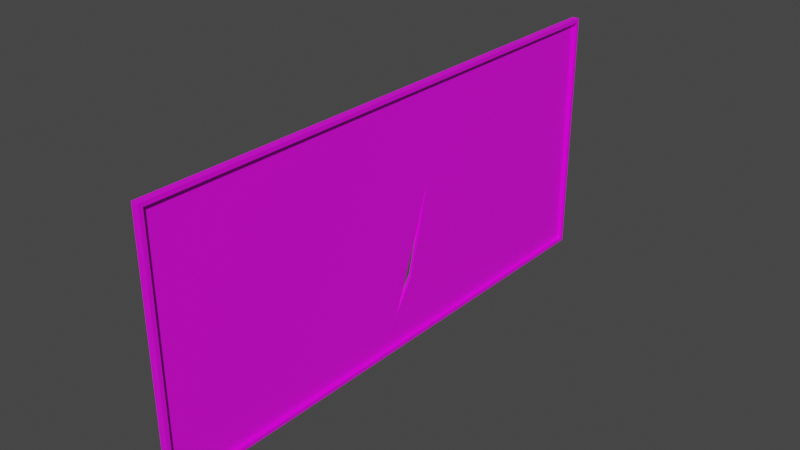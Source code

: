 # Source: Korktavle_Broken.blend  (saved by Blender 2.82.7; exported with 4.5.12 LTS)
import bpy
from mathutils import Matrix  # noqa: F401  (used for matrix-valued properties, if any)

bpy.ops.wm.read_factory_settings(use_empty=True)
scene = bpy.context.scene
scene.name = 'Scene'

# ---- images (referenced by path relative to the original .blend; pixels are not part of the script)
import os
ASSET_DIR = os.environ.get("B2B_ASSET_DIR", "")  # directory of the original .blend (textures are referenced by path, not embedded)
HERE = os.path.dirname(os.path.abspath(__file__))  # packed textures are extracted next to this script under _unpacked/

def load_image(name, relpath, width, height, colorspace="sRGB"):
    """Load a texture the original file referenced (path relative to the .blend, or extracted next to this script)."""
    p = next((c for c in (os.path.join(HERE, relpath), os.path.join(ASSET_DIR, relpath)) if relpath and os.path.exists(c)), "")
    if p:
        img = bpy.data.images.load(p, check_existing=True)
        img.name = name
    else:  # same state as the original file: an image datablock whose file is absent (Cycles renders it pink)
        img = bpy.data.images.new(name, width, height)
        img.source = "FILE"
        img.filepath = "//" + (relpath or name)
    img.colorspace_settings.name = colorspace
    return img
img_untitled = load_image('Untitled', '', 1024, 1024, 'sRGB')
img_untitled_001 = load_image('Untitled.001', '', 1024, 1024, 'sRGB')

# ---- materials (node trees are filled in below, after node groups)
mat_material = bpy.data.materials.new('Material')
mat_material.alpha_threshold = 0.0
mat_material.use_transparent_shadow = False
mat_material.line_color = (0.0, 0.0, 0.0, 1.0)
mat_material_001 = bpy.data.materials.new('Material.001')
mat_material_001.use_transparent_shadow = False

# ---- material node trees
mat_material.use_nodes = True; mat_material.node_tree.nodes.clear()
_N = mat_material.node_tree.nodes; _L = mat_material.node_tree.links
n0 = _N.new('ShaderNodeOutputMaterial'); n0.name = 'Material Output'; n0.location = (300, 300)
n1 = _N.new('ShaderNodeBsdfPrincipled'); n1.name = 'Principled BSDF'; n1.location = (10, 300)
n1.distribution = 'GGX'
n1.subsurface_method = 'BURLEY'
n1.inputs[2].default_value = 0.4
n1.inputs[3].default_value = 1.45
n1.inputs[27].default_value = (0.0, 0.0, 0.0, 1.0)
n1.inputs[28].default_value = 1.0
n2 = _N.new('ShaderNodeTexImage'); n2.name = 'Image Texture'; n2.location = (-271, 286)
n2.image = img_untitled
_L.new(n1.outputs[0], n0.inputs[0])
_L.new(n2.outputs[0], n1.inputs[0])
n0.is_active_output = True
mat_material_001.use_nodes = True; mat_material_001.node_tree.nodes.clear()
_N = mat_material_001.node_tree.nodes; _L = mat_material_001.node_tree.links
n0 = _N.new('ShaderNodeOutputMaterial'); n0.name = 'Material Output'; n0.location = (300, 300)
n1 = _N.new('ShaderNodeBsdfPrincipled'); n1.name = 'Principled BSDF'; n1.location = (10, 300)
n1.distribution = 'GGX'
n1.subsurface_method = 'BURLEY'
n1.inputs[3].default_value = 1.45
n1.inputs[27].default_value = (0.0, 0.0, 0.0, 1.0)
n1.inputs[28].default_value = 1.0
n2 = _N.new('ShaderNodeTexImage'); n2.name = 'Image Texture'; n2.location = (-279, 309)
n2.image = img_untitled_001
_L.new(n1.outputs[0], n0.inputs[0])
_L.new(n2.outputs[0], n1.inputs[0])
n0.is_active_output = True

# ---- world
world_world = bpy.data.worlds.new('World'); scene.world = world_world
world_world.use_nodes = True; world_world.node_tree.nodes.clear()
_N = world_world.node_tree.nodes; _L = world_world.node_tree.links
n0 = _N.new('ShaderNodeOutputWorld'); n0.name = 'World Output'; n0.location = (300, 300)
n1 = _N.new('ShaderNodeBackground'); n1.name = 'Background'; n1.location = (10, 300)
n1.inputs[0].default_value = (0.05088, 0.05088, 0.05088, 1.0)
_L.new(n1.outputs[0], n0.inputs[0])
n0.is_active_output = True
world_world.color = (0.05088, 0.05088, 0.05088)
world_world.use_sun_shadow = False
world_world.sun_shadow_jitter_overblur = 0.0

# ---- meshes
me_cube_cell_004 = bpy.data.meshes.new('Cube_cell.004')
me_cube_cell_004.from_pydata([(0.1188, -6.016, -2.69), (-0.03961, -6.1, -2.775), (0.1188, -6.1, -2.775), (0.03148, -6.016, -2.69), (-0.03961, -2.332, -2.775), (0.1188, -2.263, -2.775), (0.1188, -2.324, -2.69), (-0.03961, -6.1, 2.485), (-0.03961, -5.38, 1.48), (0.03148, -6.016, 2.409), (0.03148, -4.296, 0.008911), (0.03148, -2.362, -2.69), (0.1188, -6.016, 2.462), (0.1188, -6.1, 2.58), (0.1188, -2.263, -2.775), (-0.03961, -2.332, -2.775), (0.1188, -2.324, -2.69), (-0.03961, -6.1, 2.485), (-0.03961, -5.38, 1.48), (0.03148, -6.016, 2.409), (0.03148, -4.296, 0.008911), (0.03148, -2.362, -2.69), (0.1188, -6.016, 2.462), (0.1188, -6.1, 2.58)], [], [(2, 23, 17, 1), (1, 17, 18, 15), (0, 6, 11, 3), (8, 7, 13, 12, 9, 20), (20, 21, 16, 14, 4, 8), (15, 5, 2, 1), (11, 10, 19, 3), (19, 22, 0, 3), (5, 6, 0, 22, 23, 2)])
me_cube_cell_004.polygons.foreach_set('material_index', [0, 0, 0, 0, 0, 0, 1, 0, 0])
_k = set([(4, 8), (4, 14), (5, 6), (5, 15), (6, 11), (7, 8), (7, 13), (9, 12), (9, 20), (10, 11), (10, 19), (12, 13), (14, 16), (15, 18), (16, 21), (17, 18), (17, 23), (19, 22), (20, 21), (22, 23)])
me_cube_cell_004.attributes.new('sharp_edge', 'BOOLEAN', 'EDGE').data.foreach_set('value', [ (min(e.vertices), max(e.vertices)) in _k for e in me_cube_cell_004.edges])
_uv = me_cube_cell_004.uv_layers.new(name='UVMap')
_uv.uv.foreach_set('vector', [0.05637, 0.08916, 0.9102, 0.08922, 0.895, 0.1135, 0.05636, 0.1134, 0.3476, 0.9863, 0.02712, 0.9863, 0.08838, 0.9407, 0.3476, 0.7474, 0.9907, 0.1885, 0.6896, 0.1886, 0.6927, 0.1819, 0.9907, 0.1818, 0.8048, 0.0, 0.9874, 0.1822, 0.9873, 0.7933, 0.9658, 0.7719, 0.9659, 0.4349, 0.5298, 0.0, 0.5298, 0.5298, 0.53, 0.02522, 0.192, 0.02519, 0.192, 0.009335, 0.8051, 0.009374, 0.8048, 0.8048, 0.3125, 0.2007, 0.3181, 0.2128, 0.00945, 0.2129, 0.009444, 0.2008, 0.9907, 0.4476, 0.8378, 0.3233, 0.7018, 0.2127, 0.9907, 0.2127, 0.8965, 0.05155, 0.9048, 0.06494, 0.08342, 0.06488, 0.08342, 0.0515, 0.6859, 0.456, 0.6807, 0.4521, 0.6807, 0.2181, 0.3667, 0.2181, 0.3595, 0.2127, 0.6859, 0.2127])
me_cube_cell_004.materials.append(mat_material)
me_cube_cell_004.materials.append(mat_material_001)
me_cube_cell_004.use_remesh_fix_poles = True
me_cube_cell_004.use_remesh_preserve_attributes = False
me_cube_cell_004.use_mirror_vertex_groups = False
me_cube_cell_004.update()
me_cube_cell_005 = bpy.data.meshes.new('Cube_cell.005')
me_cube_cell_005.from_pydata([(0.1188, -6.016, 2.69), (-0.03961, -6.1, 2.775), (0.1188, -6.1, 2.775), (0.03148, -6.016, 2.69), (-0.03961, -0.6065, -2.775), (-0.03961, -2.329, -2.775), (0.1188, -0.6101, -2.775), (0.1188, -2.26, -2.775), (-0.03961, 1.382, 2.775), (0.1188, 1.369, 2.775), (0.1188, -0.5535, -2.69), (0.1188, -2.321, -2.69), (-0.03961, 0.5785, -0.493), (-0.03961, 0.1879, -1.585), (-0.03961, -6.1, 2.488), (0.03148, 1.355, 2.69), (0.03148, 0.8516, 0.6412), (0.03148, -6.016, 2.412), (0.1188, 1.348, 2.69), (0.03148, -0.09645, -2.008), (0.03148, -0.5515, -2.69), (0.03148, -2.359, -2.69), (0.1188, -6.016, 2.465), (0.1188, -6.1, 2.583), (0.1188, -2.26, -2.775), (-0.03961, -2.329, -2.775), (0.1188, -0.6101, -2.775), (-0.03961, -0.6065, -2.775), (0.1188, 1.369, 2.775), (0.1188, 1.348, 2.69), (0.1188, -0.5535, -2.69), (-0.03961, 1.382, 2.775), (-0.03961, 0.5785, -0.493), (-0.03961, 0.1879, -1.585), (-0.03961, -6.1, 2.488), (0.1188, -2.321, -2.69), (0.03148, 1.355, 2.69), (0.03148, 0.8516, 0.6412), (0.03148, -0.09645, -2.008), (0.03148, -0.5515, -2.69), (0.03148, -6.016, 2.412), (0.03148, -2.359, -2.69), (0.1188, -6.016, 2.465), (0.1188, -6.1, 2.583)], [], [(14, 25, 24, 35, 41, 40, 42, 43), (0, 22, 17, 3), (5, 34, 1, 31, 32, 33, 27), (27, 26, 7, 5), (39, 38, 37, 36, 3, 17, 21), (26, 30, 11, 7), (16, 19, 13, 12), (28, 31, 1, 2), (34, 23, 2, 1), (12, 8, 9, 18, 15, 16), (21, 11, 30, 39), (36, 29, 0, 3), (19, 20, 10, 6, 4, 13), (23, 22, 0, 29, 28, 2)])
me_cube_cell_005.polygons.foreach_set('material_index', [0, 0, 0, 0, 1, 0, 0, 0, 0, 0, 0, 0, 0, 0])
_k = set([(4, 6), (4, 13), (5, 7), (5, 34), (6, 10), (7, 11), (8, 9), (8, 12), (9, 18), (10, 20), (11, 21), (12, 13), (14, 25), (14, 43), (15, 16), (15, 18), (16, 19), (17, 21), (17, 22), (19, 20), (22, 23), (23, 34), (24, 25), (24, 35), (26, 27), (26, 30), (27, 33), (28, 29), (28, 31), (29, 36), (30, 39), (31, 32), (32, 33), (35, 41), (36, 37), (37, 38), (38, 39), (40, 41), (40, 42), (42, 43)])
me_cube_cell_005.attributes.new('sharp_edge', 'BOOLEAN', 'EDGE').data.foreach_set('value', [ (min(e.vertices), max(e.vertices)) in _k for e in me_cube_cell_005.edges])
_uv = me_cube_cell_005.uv_layers.new(name='UVMap')
_uv.uv.foreach_set('vector', [0.2058, 0.1927, 0.1926, 0.009019, 0.8069, 0.009014, 0.8069, 0.02442, 0.4682, 0.02442, 0.5032, 0.4681, 0.8414, 0.8063, 0.8193, 0.8064, 0.9413, 0.06494, 0.9054, 0.06494, 0.897, 0.05155, 0.9413, 0.05155, 0.3476, 0.7473, 0.02695, 0.9863, 0.00945, 0.9863, 0.00945, 0.512, 0.2086, 0.5629, 0.2751, 0.5877, 0.3476, 0.6381, 0.4513, 0.2007, 0.451, 0.2128, 0.3183, 0.2128, 0.3128, 0.2007, 0.9907, 0.564, 0.9521, 0.5933, 0.802, 0.6543, 0.6859, 0.6867, 0.6859, 0.2127, 0.7016, 0.2127, 0.9907, 0.4478, 0.6859, 0.5608, 0.6807, 0.5644, 0.6807, 0.4523, 0.6859, 0.4562, 1.0, 0.469, 0.5313, 0.0, 0.8069, 0.0, 1.0, 0.1932, 0.39, 0.2007, 0.389, 0.1886, 0.9907, 0.1885, 0.9907, 0.2006, 0.8955, 0.1135, 0.9107, 0.08922, 0.9413, 0.08922, 0.9413, 0.1135, 0.8068, 0.0, 0.8056, 0.7935, 0.1919, 0.1797, 0.192, 0.1591, 0.5303, 0.4975, 0.531, 0.0, 0.6925, 0.1819, 0.6894, 0.1886, 0.5452, 0.1886, 0.5451, 0.1819, 0.6106, 0.1753, 0.61, 0.1819, 0.009438, 0.182, 0.009437, 0.1754, 0.5313, 0.5313, 0.5305, 0.08774, 0.1925, 0.08772, 0.1924, 0.03253, 0.8054, 0.03258, 0.8069, 0.8069, 0.3593, 0.2127, 0.3665, 0.2181, 0.3528, 0.2181, 0.3528, 0.685, 0.3476, 0.6863, 0.3476, 0.2127])
me_cube_cell_005.materials.append(mat_material)
me_cube_cell_005.materials.append(mat_material_001)
me_cube_cell_005.use_remesh_fix_poles = True
me_cube_cell_005.use_remesh_preserve_attributes = False
me_cube_cell_005.use_mirror_vertex_groups = False
me_cube_cell_005.update()
me_cube_cell_001 = bpy.data.meshes.new('Cube_cell.001')
me_cube_cell_001.from_pydata([(-0.03961, 5.924, -2.775), (-0.03961, -0.6044, -2.775), (0.1188, 5.828, -2.775), (0.1188, -0.6081, -2.775), (0.1188, 5.51, -2.69), (0.1188, -0.5514, -2.69), (-0.03961, 1.475, -1.588), (-0.03961, 0.383, -1.296), (-0.03961, 0.1886, -1.587), (0.03148, 5.563, -2.69), (0.03148, 3.014, -2.01), (0.03148, 0.3751, -1.306), (0.03148, -0.5494, -2.69), (0.03148, -0.09469, -2.009), (0.1188, 5.828, -2.775), (-0.03961, 5.924, -2.775), (0.1188, -0.6081, -2.775), (-0.03961, -0.6044, -2.775), (0.1188, 5.51, -2.69), (-0.03961, 1.475, -1.588), (-0.03961, 0.383, -1.296), (-0.03961, 0.1886, -1.587), (0.1188, -0.5514, -2.69), (0.03148, 5.563, -2.69), (0.03148, 3.014, -2.01), (0.03148, 0.3751, -1.306), (0.03148, -0.5494, -2.69), (0.03148, -0.09469, -2.009)], [], [(12, 5, 18, 9), (21, 17, 16, 22, 26, 27), (2, 18, 5, 3), (1, 8, 20, 19, 0), (25, 24, 6, 7), (24, 23, 4, 14, 15, 6), (0, 2, 3, 1), (9, 10, 11, 13, 12), (27, 25, 7, 21)])
me_cube_cell_001.polygons.foreach_set('material_index', [0, 0, 0, 0, 0, 0, 0, 1, 0])
_k = set([(0, 2), (0, 19), (1, 3), (1, 8), (2, 18), (3, 5), (4, 14), (4, 23), (5, 12), (6, 7), (6, 15), (7, 21), (8, 20), (9, 10), (9, 18), (10, 11), (11, 13), (12, 13), (14, 15), (16, 17), (16, 22), (17, 21), (19, 20), (22, 26), (23, 24), (24, 25), (25, 27), (26, 27)])
me_cube_cell_001.attributes.new('sharp_edge', 'BOOLEAN', 'EDGE').data.foreach_set('value', [ (min(e.vertices), max(e.vertices)) in _k for e in me_cube_cell_001.edges])
_uv = me_cube_cell_001.uv_layers.new(name='UVMap')
_uv.uv.foreach_set('vector', [0.5449, 0.1819, 0.5451, 0.1886, 0.05064, 0.1887, 0.04632, 0.182, 1.0, 0.806, 0.2269, 0.03262, 0.8388, 0.03241, 0.8941, 0.08766, 0.5567, 0.08777, 1.0, 0.5313, 0.6859, 0.9691, 0.6807, 0.9489, 0.6807, 0.5645, 0.6859, 0.561, 0.3476, 0.6379, 0.2753, 0.5876, 0.2575, 0.5753, 0.2753, 0.5061, 0.3476, 0.224, 0.5311, 0.5311, 1.0, 0.5308, 1.0, 0.8058, 0.8059, 0.8059, 0.5308, 0.5308, 0.531, 0.08786, 0.1928, 0.08772, 0.1929, 0.03248, 0.8063, 0.03274, 0.8058, 0.8058, 0.9766, 0.2006, 0.9689, 0.2127, 0.4512, 0.2128, 0.4515, 0.2007, 0.9907, 0.9573, 0.9522, 0.7934, 0.9123, 0.6236, 0.9521, 0.5934, 0.9907, 0.5642, 0.5313, 0.5313, 1.0, 0.5311, 1.0, 0.8059, 0.806, 0.806])
me_cube_cell_001.materials.append(mat_material)
me_cube_cell_001.materials.append(mat_material_001)
me_cube_cell_001.use_remesh_fix_poles = True
me_cube_cell_001.use_remesh_preserve_attributes = False
me_cube_cell_001.use_mirror_vertex_groups = False
me_cube_cell_001.update()
me_cube_cell_002 = bpy.data.meshes.new('Cube_cell.002')
me_cube_cell_002.from_pydata([(0.1188, 6.016, 2.69), (0.1188, 6.016, -2.69), (-0.03961, 6.1, 2.775), (-0.03961, 6.1, -2.775), (0.1188, 6.1, 2.775), (0.1188, 6.1, -2.775), (0.03148, 6.016, 2.69), (0.03148, 6.016, -2.69), (-0.03961, 5.934, -2.775), (0.1188, 5.836, -2.775), (-0.03961, 1.384, 2.775), (0.1188, 1.371, 2.775), (0.1188, 5.518, -2.69), (-0.03961, 1.47, -1.584), (-0.03961, 0.384, -1.295), (-0.03961, 0.5798, -0.4972), (0.03148, 1.357, 2.69), (0.03148, 0.8519, 0.6336), (0.1188, 1.35, 2.69), (0.03148, 5.572, -2.69), (0.03148, 3.015, -2.008), (0.03148, 0.3762, -1.304), (0.1188, 5.836, -2.775), (-0.03961, 5.934, -2.775), (0.1188, 1.371, 2.775), (0.1188, 1.35, 2.69), (-0.03961, 1.384, 2.775), (-0.03961, 1.47, -1.584), (-0.03961, 0.384, -1.295), (-0.03961, 0.5798, -0.4972), (0.1188, 5.518, -2.69), (0.03148, 1.357, 2.69), (0.03148, 0.8519, 0.6336), (0.03148, 5.572, -2.69), (0.03148, 3.015, -2.008), (0.03148, 0.3762, -1.304)], [], [(4, 2, 26, 24), (3, 5, 22, 23), (0, 25, 31, 6), (3, 2, 4, 5), (1, 30, 22, 5, 4, 24, 25, 0), (7, 6, 31, 32, 35, 34, 33), (1, 0, 6, 7), (33, 30, 1, 7), (17, 16, 18, 11, 10, 29), (21, 17, 29, 14), (27, 8, 9, 12, 19, 20), (23, 13, 28, 15, 26, 2, 3), (20, 21, 14, 27)])
me_cube_cell_002.polygons.foreach_set('material_index', [0, 0, 0, 0, 0, 1, 0, 0, 0, 0, 0, 0, 0])
_k = set([(8, 9), (8, 27), (9, 12), (10, 11), (10, 29), (11, 18), (12, 19), (13, 23), (13, 28), (14, 27), (14, 29), (15, 26), (15, 28), (16, 17), (16, 18), (17, 21), (19, 20), (20, 21), (22, 23), (22, 30), (24, 25), (24, 26), (25, 31), (30, 33), (31, 32), (32, 35), (33, 34), (34, 35)])
me_cube_cell_002.attributes.new('sharp_edge', 'BOOLEAN', 'EDGE').data.foreach_set('value', [ (min(e.vertices), max(e.vertices)) in _k for e in me_cube_cell_002.edges])
_uv = me_cube_cell_002.uv_layers.new(name='UVMap')
_uv.uv.foreach_set('vector', [0.009444, 0.2008, 0.009439, 0.1887, 0.3888, 0.1886, 0.3898, 0.2007, 0.9907, 0.2006, 0.9907, 0.2127, 0.9695, 0.2127, 0.9773, 0.2006, 0.9907, 0.1818, 0.6102, 0.1819, 0.6108, 0.1753, 0.9907, 0.1752, 0.05637, 0.06488, 0.9413, 0.06494, 0.9413, 0.08922, 0.05637, 0.08916, 0.6807, 0.981, 0.6807, 0.9494, 0.6859, 0.9696, 0.6859, 0.9863, 0.3476, 0.9863, 0.3476, 0.6865, 0.3528, 0.6851, 0.3528, 0.981, 0.9907, 0.9863, 0.6859, 0.9863, 0.6859, 0.6868, 0.8024, 0.6543, 0.9122, 0.6237, 0.9521, 0.7934, 0.9907, 0.9578, 0.08342, 0.03811, 0.9413, 0.03817, 0.9413, 0.05155, 0.08342, 0.0515, 0.04564, 0.182, 0.05002, 0.1887, 0.009439, 0.1887, 0.009438, 0.182, 0.5328, 0.5328, 0.5321, 0.03279, 0.1948, 0.03279, 0.1947, 0.01216, 0.8066, 0.01216, 0.8077, 0.8077, 0.5328, 0.5328, 1.0, 0.5328, 1.0, 0.8077, 0.8077, 0.8077, 0.8072, 0.0, 0.8072, 0.7748, 0.1928, 0.1602, 0.1928, 0.105, 0.5315, 0.4438, 0.5315, 0.0, 0.3476, 0.2234, 0.2751, 0.5064, 0.2574, 0.5753, 0.2088, 0.5628, 0.00945, 0.5119, 0.00945, 0.2129, 0.3476, 0.2129, 0.5315, 0.5315, 1.0, 0.5328, 1.0, 0.8077, 0.8072, 0.8072])
me_cube_cell_002.materials.append(mat_material)
me_cube_cell_002.materials.append(mat_material_001)
me_cube_cell_002.use_remesh_fix_poles = True
me_cube_cell_002.use_remesh_preserve_attributes = False
me_cube_cell_002.use_mirror_vertex_groups = False
me_cube_cell_002.update()

# ---- objects
ob_cube_cell = bpy.data.objects.new('Cube_cell', me_cube_cell_004)
ob_cube_cell_001 = bpy.data.objects.new('Cube_cell.001', me_cube_cell_005)
ob_cube_cell_002 = bpy.data.objects.new('Cube_cell.002', me_cube_cell_001)
ob_cube_cell_003 = bpy.data.objects.new('Cube_cell.003', me_cube_cell_002)

# ---- transforms, parenting, visibility, modifiers, constraints
ob_cube_cell.location = (0.0, 0.0, 0.0)
ob_cube_cell.lineart.crease_threshold = 0.0
ob_cube_cell_001.location = (0.0, 0.0, 0.0)
ob_cube_cell_001.lineart.crease_threshold = 0.0
ob_cube_cell_002.location = (0.0, 0.0, 0.0)
ob_cube_cell_002.lineart.crease_threshold = 0.0
ob_cube_cell_003.location = (0.0, 0.0, 0.0)
ob_cube_cell_003.lineart.crease_threshold = 0.0

# ---- collection membership
scene.collection.objects.link(ob_cube_cell)
scene.collection.objects.link(ob_cube_cell_001)
scene.collection.objects.link(ob_cube_cell_002)
scene.collection.objects.link(ob_cube_cell_003)

# ---- scene / render settings (as saved in the file)
scene.frame_start = 1; scene.frame_end = 250; scene.frame_set(1)
scene.render.engine = 'BLENDER_EEVEE_NEXT'
scene.cycles.use_denoising = False
scene.cycles.samples = 128
scene.cycles.sampling_pattern = 'TABULATED_SOBOL'
scene.cycles.use_adaptive_sampling = False
scene.cycles.use_light_tree = False
scene.view_settings.view_transform = 'Filmic'
bpy.context.view_layer.update()

# ---- added for rendering (the .blend has no active camera and no usable light): camera, sun
cam_auto = bpy.data.cameras.new('AutoCamera')
cam_auto.lens = 50.0
cam_auto.sensor_width = 36.0
cam_auto.clip_end = 1000.0
ob_auto_camera = bpy.data.objects.new('AutoCamera', cam_auto)
scene.collection.objects.link(ob_auto_camera)
ob_auto_camera.location = (12.442, -14.8829, 9.92193)
ob_auto_camera.rotation_euler = (1.09748, -7.21219e-08, 0.694738)
scene.camera = ob_auto_camera
light_auto_sun = bpy.data.lights.new('AutoSun', 'SUN')
light_auto_sun.energy = 3.0
light_auto_sun.angle = 0.0523599
ob_auto_sun = bpy.data.objects.new('AutoSun', light_auto_sun)
scene.collection.objects.link(ob_auto_sun)
ob_auto_sun.rotation_euler = (0.872665, 0.174533, 0.523599)
bpy.context.view_layer.update()
